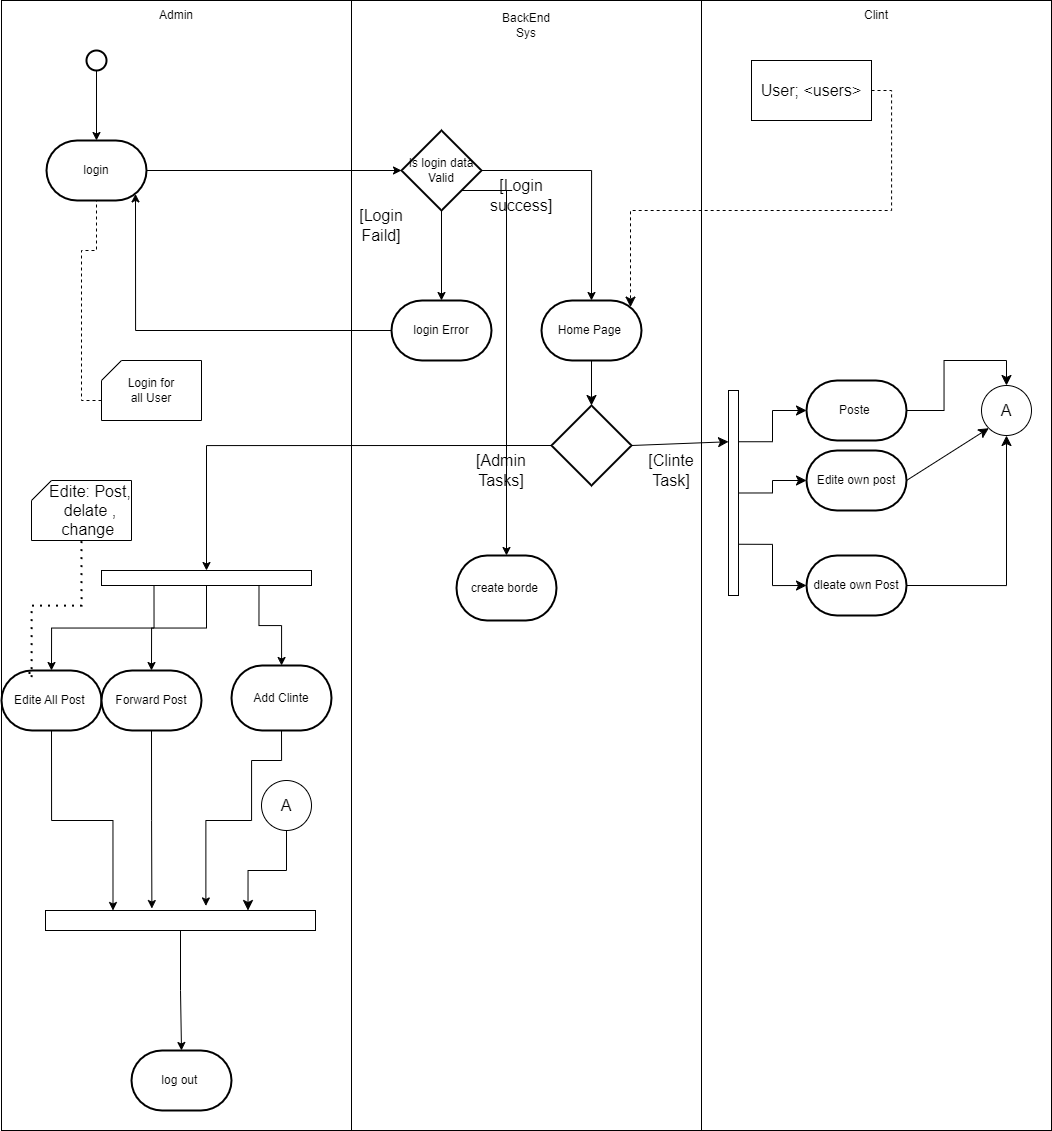

The diagram above was exported from draw.io. Its source (the exported page's mxGraphModel, read from the mxfile embedded in the PNG):
<mxGraphModel dx="1591" dy="722" grid="1" gridSize="10" guides="1" tooltips="1" connect="1" arrows="1" fold="1" page="1" pageScale="1" pageWidth="827" pageHeight="1169" math="0" shadow="0">
  <root>
    <mxCell id="WIyWlLk6GJQsqaUBKTNV-0" />
    <mxCell id="WIyWlLk6GJQsqaUBKTNV-1" parent="WIyWlLk6GJQsqaUBKTNV-0" />
    <mxCell id="7uOT9jKnNLwzftiPFJvM-2" value="" style="rounded=0;whiteSpace=wrap;html=1;" parent="WIyWlLk6GJQsqaUBKTNV-1" vertex="1">
      <mxGeometry x="800" y="30" width="350" height="1130" as="geometry" />
    </mxCell>
    <mxCell id="7uOT9jKnNLwzftiPFJvM-1" value="" style="rounded=0;whiteSpace=wrap;html=1;" parent="WIyWlLk6GJQsqaUBKTNV-1" vertex="1">
      <mxGeometry x="450" y="30" width="350" height="1130" as="geometry" />
    </mxCell>
    <mxCell id="7uOT9jKnNLwzftiPFJvM-0" value="" style="rounded=0;whiteSpace=wrap;html=1;" parent="WIyWlLk6GJQsqaUBKTNV-1" vertex="1">
      <mxGeometry x="100" y="30" width="350" height="1130" as="geometry" />
    </mxCell>
    <mxCell id="7uOT9jKnNLwzftiPFJvM-4" value="Admin" style="text;html=1;strokeColor=none;fillColor=none;align=center;verticalAlign=middle;whiteSpace=wrap;rounded=0;" parent="WIyWlLk6GJQsqaUBKTNV-1" vertex="1">
      <mxGeometry x="245" y="30" width="60" height="30" as="geometry" />
    </mxCell>
    <mxCell id="7uOT9jKnNLwzftiPFJvM-5" value="BackEnd Sys" style="text;html=1;strokeColor=none;fillColor=none;align=center;verticalAlign=middle;whiteSpace=wrap;rounded=0;" parent="WIyWlLk6GJQsqaUBKTNV-1" vertex="1">
      <mxGeometry x="595" y="40" width="60" height="30" as="geometry" />
    </mxCell>
    <mxCell id="7uOT9jKnNLwzftiPFJvM-6" value="Clint" style="text;html=1;strokeColor=none;fillColor=none;align=center;verticalAlign=middle;whiteSpace=wrap;rounded=0;" parent="WIyWlLk6GJQsqaUBKTNV-1" vertex="1">
      <mxGeometry x="945" y="30" width="60" height="30" as="geometry" />
    </mxCell>
    <mxCell id="7uOT9jKnNLwzftiPFJvM-14" style="edgeStyle=orthogonalEdgeStyle;rounded=0;orthogonalLoop=1;jettySize=auto;html=1;" parent="WIyWlLk6GJQsqaUBKTNV-1" source="7uOT9jKnNLwzftiPFJvM-12" target="7uOT9jKnNLwzftiPFJvM-13" edge="1">
      <mxGeometry relative="1" as="geometry" />
    </mxCell>
    <mxCell id="7uOT9jKnNLwzftiPFJvM-12" value="" style="strokeWidth=2;html=1;shape=mxgraph.flowchart.start_2;whiteSpace=wrap;" parent="WIyWlLk6GJQsqaUBKTNV-1" vertex="1">
      <mxGeometry x="185" y="80" width="20" height="20" as="geometry" />
    </mxCell>
    <mxCell id="7uOT9jKnNLwzftiPFJvM-25" value="" style="edgeStyle=orthogonalEdgeStyle;rounded=0;orthogonalLoop=1;jettySize=auto;html=1;" parent="WIyWlLk6GJQsqaUBKTNV-1" source="7uOT9jKnNLwzftiPFJvM-13" target="7uOT9jKnNLwzftiPFJvM-24" edge="1">
      <mxGeometry relative="1" as="geometry" />
    </mxCell>
    <mxCell id="7uOT9jKnNLwzftiPFJvM-13" value="login" style="strokeWidth=2;html=1;shape=mxgraph.flowchart.terminator;whiteSpace=wrap;" parent="WIyWlLk6GJQsqaUBKTNV-1" vertex="1">
      <mxGeometry x="145" y="170" width="100" height="60" as="geometry" />
    </mxCell>
    <mxCell id="7uOT9jKnNLwzftiPFJvM-18" value="" style="verticalLabelPosition=bottom;verticalAlign=top;html=1;shape=card;whiteSpace=wrap;size=20;arcSize=12;" parent="WIyWlLk6GJQsqaUBKTNV-1" vertex="1">
      <mxGeometry x="200" y="390" width="100" height="60" as="geometry" />
    </mxCell>
    <mxCell id="7uOT9jKnNLwzftiPFJvM-20" value="" style="endArrow=none;dashed=1;html=1;rounded=0;entryX=0.5;entryY=1;entryDx=0;entryDy=0;entryPerimeter=0;exitX=0;exitY=0;exitDx=0;exitDy=40;exitPerimeter=0;" parent="WIyWlLk6GJQsqaUBKTNV-1" source="7uOT9jKnNLwzftiPFJvM-18" target="7uOT9jKnNLwzftiPFJvM-13" edge="1">
      <mxGeometry width="50" height="50" relative="1" as="geometry">
        <mxPoint x="610" y="220" as="sourcePoint" />
        <mxPoint x="660" y="170" as="targetPoint" />
        <Array as="points">
          <mxPoint x="180" y="430" />
          <mxPoint x="180" y="320" />
          <mxPoint x="180" y="280" />
          <mxPoint x="195" y="280" />
        </Array>
      </mxGeometry>
    </mxCell>
    <mxCell id="7uOT9jKnNLwzftiPFJvM-22" value="Login for all User" style="text;html=1;strokeColor=none;fillColor=none;align=center;verticalAlign=middle;whiteSpace=wrap;rounded=0;" parent="WIyWlLk6GJQsqaUBKTNV-1" vertex="1">
      <mxGeometry x="220" y="405" width="60" height="30" as="geometry" />
    </mxCell>
    <mxCell id="7uOT9jKnNLwzftiPFJvM-27" value="" style="edgeStyle=orthogonalEdgeStyle;rounded=0;orthogonalLoop=1;jettySize=auto;html=1;entryX=0.5;entryY=0;entryDx=0;entryDy=0;entryPerimeter=0;" parent="WIyWlLk6GJQsqaUBKTNV-1" source="7uOT9jKnNLwzftiPFJvM-24" target="7uOT9jKnNLwzftiPFJvM-31" edge="1">
      <mxGeometry relative="1" as="geometry">
        <mxPoint x="539.9999999999998" y="330.0000000000001" as="targetPoint" />
      </mxGeometry>
    </mxCell>
    <mxCell id="dB5DgxwwyenRkYNWdNWl-59" style="edgeStyle=orthogonalEdgeStyle;rounded=0;orthogonalLoop=1;jettySize=auto;html=1;exitX=1;exitY=1;exitDx=0;exitDy=0;" edge="1" parent="WIyWlLk6GJQsqaUBKTNV-1" source="7uOT9jKnNLwzftiPFJvM-24" target="dB5DgxwwyenRkYNWdNWl-21">
      <mxGeometry relative="1" as="geometry">
        <Array as="points">
          <mxPoint x="605" y="220" />
        </Array>
      </mxGeometry>
    </mxCell>
    <mxCell id="7uOT9jKnNLwzftiPFJvM-24" value="Is login data Valid" style="rhombus;whiteSpace=wrap;html=1;strokeWidth=2;" parent="WIyWlLk6GJQsqaUBKTNV-1" vertex="1">
      <mxGeometry x="500" y="160" width="80" height="80" as="geometry" />
    </mxCell>
    <mxCell id="7uOT9jKnNLwzftiPFJvM-31" value="login Error" style="strokeWidth=2;html=1;shape=mxgraph.flowchart.terminator;whiteSpace=wrap;" parent="WIyWlLk6GJQsqaUBKTNV-1" vertex="1">
      <mxGeometry x="490" y="330" width="100" height="60" as="geometry" />
    </mxCell>
    <mxCell id="7uOT9jKnNLwzftiPFJvM-33" style="edgeStyle=orthogonalEdgeStyle;rounded=0;orthogonalLoop=1;jettySize=auto;html=1;entryX=0.89;entryY=0.89;entryDx=0;entryDy=0;entryPerimeter=0;" parent="WIyWlLk6GJQsqaUBKTNV-1" source="7uOT9jKnNLwzftiPFJvM-31" target="7uOT9jKnNLwzftiPFJvM-13" edge="1">
      <mxGeometry relative="1" as="geometry" />
    </mxCell>
    <mxCell id="dB5DgxwwyenRkYNWdNWl-1" value="[Login Faild]" style="text;html=1;strokeColor=none;fillColor=none;align=center;verticalAlign=middle;whiteSpace=wrap;rounded=0;fontSize=16;" vertex="1" parent="WIyWlLk6GJQsqaUBKTNV-1">
      <mxGeometry x="450" y="240" width="60" height="30" as="geometry" />
    </mxCell>
    <mxCell id="dB5DgxwwyenRkYNWdNWl-2" value="User; &amp;lt;users&amp;gt;" style="rounded=0;whiteSpace=wrap;html=1;fontSize=16;" vertex="1" parent="WIyWlLk6GJQsqaUBKTNV-1">
      <mxGeometry x="850" y="90" width="120" height="60" as="geometry" />
    </mxCell>
    <mxCell id="dB5DgxwwyenRkYNWdNWl-10" value="" style="edgeStyle=none;curved=1;rounded=0;orthogonalLoop=1;jettySize=auto;html=1;fontSize=12;startSize=8;endSize=8;" edge="1" parent="WIyWlLk6GJQsqaUBKTNV-1" source="dB5DgxwwyenRkYNWdNWl-3" target="dB5DgxwwyenRkYNWdNWl-9">
      <mxGeometry relative="1" as="geometry" />
    </mxCell>
    <mxCell id="dB5DgxwwyenRkYNWdNWl-3" value="Home Page&amp;nbsp;" style="strokeWidth=2;html=1;shape=mxgraph.flowchart.terminator;whiteSpace=wrap;" vertex="1" parent="WIyWlLk6GJQsqaUBKTNV-1">
      <mxGeometry x="640" y="330" width="100" height="60" as="geometry" />
    </mxCell>
    <mxCell id="dB5DgxwwyenRkYNWdNWl-7" value="" style="edgeStyle=orthogonalEdgeStyle;rounded=0;orthogonalLoop=1;jettySize=auto;html=1;entryX=0.5;entryY=0;entryDx=0;entryDy=0;entryPerimeter=0;exitX=1;exitY=0.5;exitDx=0;exitDy=0;" edge="1" parent="WIyWlLk6GJQsqaUBKTNV-1" source="7uOT9jKnNLwzftiPFJvM-24" target="dB5DgxwwyenRkYNWdNWl-3">
      <mxGeometry relative="1" as="geometry">
        <mxPoint x="550" y="340" as="targetPoint" />
        <mxPoint x="550" y="250" as="sourcePoint" />
      </mxGeometry>
    </mxCell>
    <mxCell id="dB5DgxwwyenRkYNWdNWl-8" value="[Login success]" style="text;html=1;strokeColor=none;fillColor=none;align=center;verticalAlign=middle;whiteSpace=wrap;rounded=0;fontSize=16;" vertex="1" parent="WIyWlLk6GJQsqaUBKTNV-1">
      <mxGeometry x="590" y="210" width="60" height="30" as="geometry" />
    </mxCell>
    <mxCell id="dB5DgxwwyenRkYNWdNWl-9" value="" style="rhombus;whiteSpace=wrap;html=1;strokeWidth=2;fontSize=16;" vertex="1" parent="WIyWlLk6GJQsqaUBKTNV-1">
      <mxGeometry x="650" y="435" width="80" height="80" as="geometry" />
    </mxCell>
    <mxCell id="dB5DgxwwyenRkYNWdNWl-15" value="[Admin Tasks]" style="text;html=1;strokeColor=none;fillColor=none;align=center;verticalAlign=middle;whiteSpace=wrap;rounded=0;fontSize=16;" vertex="1" parent="WIyWlLk6GJQsqaUBKTNV-1">
      <mxGeometry x="570" y="485" width="60" height="30" as="geometry" />
    </mxCell>
    <mxCell id="dB5DgxwwyenRkYNWdNWl-16" value="" style="edgeStyle=orthogonalEdgeStyle;rounded=0;orthogonalLoop=1;jettySize=auto;html=1;exitX=0;exitY=0.5;exitDx=0;exitDy=0;entryX=0.5;entryY=0;entryDx=0;entryDy=0;" edge="1" parent="WIyWlLk6GJQsqaUBKTNV-1" source="dB5DgxwwyenRkYNWdNWl-9" target="dB5DgxwwyenRkYNWdNWl-17">
      <mxGeometry relative="1" as="geometry">
        <mxPoint x="550" y="720" as="targetPoint" />
        <mxPoint x="550" y="250" as="sourcePoint" />
      </mxGeometry>
    </mxCell>
    <mxCell id="dB5DgxwwyenRkYNWdNWl-61" style="edgeStyle=orthogonalEdgeStyle;rounded=0;orthogonalLoop=1;jettySize=auto;html=1;exitX=0.75;exitY=1;exitDx=0;exitDy=0;" edge="1" parent="WIyWlLk6GJQsqaUBKTNV-1" source="dB5DgxwwyenRkYNWdNWl-17" target="dB5DgxwwyenRkYNWdNWl-60">
      <mxGeometry relative="1" as="geometry" />
    </mxCell>
    <mxCell id="dB5DgxwwyenRkYNWdNWl-17" value="" style="rounded=0;whiteSpace=wrap;html=1;fontSize=16;" vertex="1" parent="WIyWlLk6GJQsqaUBKTNV-1">
      <mxGeometry x="200" y="600" width="210" height="15" as="geometry" />
    </mxCell>
    <mxCell id="dB5DgxwwyenRkYNWdNWl-18" value="Edite All Post&amp;nbsp;" style="strokeWidth=2;html=1;shape=mxgraph.flowchart.terminator;whiteSpace=wrap;" vertex="1" parent="WIyWlLk6GJQsqaUBKTNV-1">
      <mxGeometry x="100" y="700" width="100" height="60" as="geometry" />
    </mxCell>
    <mxCell id="dB5DgxwwyenRkYNWdNWl-19" value="" style="edgeStyle=orthogonalEdgeStyle;rounded=0;orthogonalLoop=1;jettySize=auto;html=1;exitX=0.25;exitY=1;exitDx=0;exitDy=0;entryX=0.5;entryY=0;entryDx=0;entryDy=0;entryPerimeter=0;" edge="1" parent="WIyWlLk6GJQsqaUBKTNV-1" source="dB5DgxwwyenRkYNWdNWl-17" target="dB5DgxwwyenRkYNWdNWl-18">
      <mxGeometry relative="1" as="geometry">
        <mxPoint x="315" y="610" as="targetPoint" />
        <mxPoint x="660" y="485" as="sourcePoint" />
      </mxGeometry>
    </mxCell>
    <mxCell id="dB5DgxwwyenRkYNWdNWl-20" value="Forward Post" style="strokeWidth=2;html=1;shape=mxgraph.flowchart.terminator;whiteSpace=wrap;" vertex="1" parent="WIyWlLk6GJQsqaUBKTNV-1">
      <mxGeometry x="200" y="700" width="100" height="60" as="geometry" />
    </mxCell>
    <mxCell id="dB5DgxwwyenRkYNWdNWl-21" value="create borde&amp;nbsp;" style="strokeWidth=2;html=1;shape=mxgraph.flowchart.terminator;whiteSpace=wrap;" vertex="1" parent="WIyWlLk6GJQsqaUBKTNV-1">
      <mxGeometry x="555" y="585" width="100" height="65" as="geometry" />
    </mxCell>
    <mxCell id="dB5DgxwwyenRkYNWdNWl-22" value="" style="edgeStyle=orthogonalEdgeStyle;rounded=0;orthogonalLoop=1;jettySize=auto;html=1;exitX=0.5;exitY=1;exitDx=0;exitDy=0;entryX=0.5;entryY=0;entryDx=0;entryDy=0;entryPerimeter=0;" edge="1" parent="WIyWlLk6GJQsqaUBKTNV-1" source="dB5DgxwwyenRkYNWdNWl-17" target="dB5DgxwwyenRkYNWdNWl-20">
      <mxGeometry relative="1" as="geometry">
        <mxPoint x="182" y="710" as="targetPoint" />
        <mxPoint x="263" y="625" as="sourcePoint" />
      </mxGeometry>
    </mxCell>
    <mxCell id="dB5DgxwwyenRkYNWdNWl-24" value="" style="rounded=0;whiteSpace=wrap;html=1;fontSize=16;" vertex="1" parent="WIyWlLk6GJQsqaUBKTNV-1">
      <mxGeometry x="144" y="940" width="270" height="20" as="geometry" />
    </mxCell>
    <mxCell id="dB5DgxwwyenRkYNWdNWl-25" value="" style="edgeStyle=orthogonalEdgeStyle;rounded=0;orthogonalLoop=1;jettySize=auto;html=1;exitX=0.5;exitY=1;exitDx=0;exitDy=0;entryX=0.25;entryY=0;entryDx=0;entryDy=0;exitPerimeter=0;" edge="1" parent="WIyWlLk6GJQsqaUBKTNV-1" source="dB5DgxwwyenRkYNWdNWl-18" target="dB5DgxwwyenRkYNWdNWl-24">
      <mxGeometry relative="1" as="geometry">
        <mxPoint x="182" y="710" as="targetPoint" />
        <mxPoint x="263" y="625" as="sourcePoint" />
      </mxGeometry>
    </mxCell>
    <mxCell id="dB5DgxwwyenRkYNWdNWl-26" value="" style="edgeStyle=orthogonalEdgeStyle;rounded=0;orthogonalLoop=1;jettySize=auto;html=1;exitX=0.5;exitY=1;exitDx=0;exitDy=0;entryX=0.394;entryY=-0.098;entryDx=0;entryDy=0;exitPerimeter=0;entryPerimeter=0;" edge="1" parent="WIyWlLk6GJQsqaUBKTNV-1" source="dB5DgxwwyenRkYNWdNWl-20" target="dB5DgxwwyenRkYNWdNWl-24">
      <mxGeometry relative="1" as="geometry">
        <mxPoint x="221" y="950" as="targetPoint" />
        <mxPoint x="182" y="770" as="sourcePoint" />
      </mxGeometry>
    </mxCell>
    <mxCell id="dB5DgxwwyenRkYNWdNWl-29" value="log out&amp;nbsp;" style="strokeWidth=2;html=1;shape=mxgraph.flowchart.terminator;whiteSpace=wrap;" vertex="1" parent="WIyWlLk6GJQsqaUBKTNV-1">
      <mxGeometry x="230" y="1080" width="100" height="60" as="geometry" />
    </mxCell>
    <mxCell id="dB5DgxwwyenRkYNWdNWl-30" value="" style="edgeStyle=orthogonalEdgeStyle;rounded=0;orthogonalLoop=1;jettySize=auto;html=1;exitX=0.5;exitY=1;exitDx=0;exitDy=0;entryX=0.5;entryY=0;entryDx=0;entryDy=0;entryPerimeter=0;" edge="1" parent="WIyWlLk6GJQsqaUBKTNV-1" source="dB5DgxwwyenRkYNWdNWl-24" target="dB5DgxwwyenRkYNWdNWl-29">
      <mxGeometry relative="1" as="geometry">
        <mxPoint x="221" y="950" as="targetPoint" />
        <mxPoint x="182" y="770" as="sourcePoint" />
      </mxGeometry>
    </mxCell>
    <mxCell id="dB5DgxwwyenRkYNWdNWl-32" value="" style="edgeStyle=orthogonalEdgeStyle;rounded=0;orthogonalLoop=1;jettySize=auto;html=1;fontSize=12;startSize=8;endSize=8;entryX=0.75;entryY=0;entryDx=0;entryDy=0;" edge="1" parent="WIyWlLk6GJQsqaUBKTNV-1" source="dB5DgxwwyenRkYNWdNWl-31" target="dB5DgxwwyenRkYNWdNWl-24">
      <mxGeometry relative="1" as="geometry" />
    </mxCell>
    <mxCell id="dB5DgxwwyenRkYNWdNWl-31" value="A" style="ellipse;whiteSpace=wrap;html=1;aspect=fixed;fontSize=16;" vertex="1" parent="WIyWlLk6GJQsqaUBKTNV-1">
      <mxGeometry x="360" y="810" width="50" height="50" as="geometry" />
    </mxCell>
    <mxCell id="dB5DgxwwyenRkYNWdNWl-34" value="" style="verticalLabelPosition=bottom;verticalAlign=top;html=1;shape=card;whiteSpace=wrap;size=20;arcSize=12;fontSize=16;" vertex="1" parent="WIyWlLk6GJQsqaUBKTNV-1">
      <mxGeometry x="130" y="510" width="100" height="60" as="geometry" />
    </mxCell>
    <mxCell id="dB5DgxwwyenRkYNWdNWl-35" value="Edite: Post, delate , change&amp;nbsp;" style="text;html=1;strokeColor=none;fillColor=none;align=center;verticalAlign=middle;whiteSpace=wrap;rounded=0;fontSize=16;" vertex="1" parent="WIyWlLk6GJQsqaUBKTNV-1">
      <mxGeometry x="144" y="525" width="90" height="30" as="geometry" />
    </mxCell>
    <mxCell id="dB5DgxwwyenRkYNWdNWl-36" value="" style="endArrow=none;dashed=1;html=1;dashPattern=1 3;strokeWidth=2;rounded=0;fontSize=12;startSize=8;endSize=8;entryX=0.5;entryY=1;entryDx=0;entryDy=0;entryPerimeter=0;edgeStyle=orthogonalEdgeStyle;exitX=0.28;exitY=0.026;exitDx=0;exitDy=0;exitPerimeter=0;" edge="1" parent="WIyWlLk6GJQsqaUBKTNV-1" source="dB5DgxwwyenRkYNWdNWl-18" target="dB5DgxwwyenRkYNWdNWl-34">
      <mxGeometry width="50" height="50" relative="1" as="geometry">
        <mxPoint x="130" y="707" as="sourcePoint" />
        <mxPoint x="450" y="650" as="targetPoint" />
        <Array as="points">
          <mxPoint x="128" y="707" />
          <mxPoint x="130" y="707" />
          <mxPoint x="130" y="635" />
          <mxPoint x="180" y="635" />
        </Array>
      </mxGeometry>
    </mxCell>
    <mxCell id="dB5DgxwwyenRkYNWdNWl-37" value="" style="rounded=0;whiteSpace=wrap;html=1;fontSize=16;" vertex="1" parent="WIyWlLk6GJQsqaUBKTNV-1">
      <mxGeometry x="827" y="420" width="10" height="205" as="geometry" />
    </mxCell>
    <mxCell id="dB5DgxwwyenRkYNWdNWl-38" value="" style="edgeStyle=none;curved=1;rounded=0;orthogonalLoop=1;jettySize=auto;html=1;fontSize=12;startSize=8;endSize=8;exitX=1;exitY=0.5;exitDx=0;exitDy=0;entryX=0;entryY=0.25;entryDx=0;entryDy=0;" edge="1" parent="WIyWlLk6GJQsqaUBKTNV-1" source="dB5DgxwwyenRkYNWdNWl-9" target="dB5DgxwwyenRkYNWdNWl-37">
      <mxGeometry relative="1" as="geometry">
        <mxPoint x="700" y="400" as="sourcePoint" />
        <mxPoint x="700" y="445" as="targetPoint" />
      </mxGeometry>
    </mxCell>
    <mxCell id="dB5DgxwwyenRkYNWdNWl-39" value="[Clinte Task]" style="text;html=1;strokeColor=none;fillColor=none;align=center;verticalAlign=middle;whiteSpace=wrap;rounded=0;fontSize=16;" vertex="1" parent="WIyWlLk6GJQsqaUBKTNV-1">
      <mxGeometry x="740" y="485" width="60" height="30" as="geometry" />
    </mxCell>
    <mxCell id="dB5DgxwwyenRkYNWdNWl-44" style="edgeStyle=orthogonalEdgeStyle;rounded=0;orthogonalLoop=1;jettySize=auto;html=1;exitX=1;exitY=0.5;exitDx=0;exitDy=0;exitPerimeter=0;entryX=0.5;entryY=0;entryDx=0;entryDy=0;fontSize=12;startSize=8;endSize=8;" edge="1" parent="WIyWlLk6GJQsqaUBKTNV-1" source="dB5DgxwwyenRkYNWdNWl-41" target="dB5DgxwwyenRkYNWdNWl-43">
      <mxGeometry relative="1" as="geometry" />
    </mxCell>
    <mxCell id="dB5DgxwwyenRkYNWdNWl-41" value="Poste&amp;nbsp;" style="strokeWidth=2;html=1;shape=mxgraph.flowchart.terminator;whiteSpace=wrap;" vertex="1" parent="WIyWlLk6GJQsqaUBKTNV-1">
      <mxGeometry x="905" y="410" width="100" height="60" as="geometry" />
    </mxCell>
    <mxCell id="dB5DgxwwyenRkYNWdNWl-45" style="edgeStyle=orthogonalEdgeStyle;rounded=0;orthogonalLoop=1;jettySize=auto;html=1;exitX=1;exitY=0.5;exitDx=0;exitDy=0;exitPerimeter=0;entryX=0.5;entryY=1;entryDx=0;entryDy=0;fontSize=12;startSize=8;endSize=8;" edge="1" parent="WIyWlLk6GJQsqaUBKTNV-1" source="dB5DgxwwyenRkYNWdNWl-42" target="dB5DgxwwyenRkYNWdNWl-43">
      <mxGeometry relative="1" as="geometry" />
    </mxCell>
    <mxCell id="dB5DgxwwyenRkYNWdNWl-42" value="dleate own Post" style="strokeWidth=2;html=1;shape=mxgraph.flowchart.terminator;whiteSpace=wrap;" vertex="1" parent="WIyWlLk6GJQsqaUBKTNV-1">
      <mxGeometry x="905" y="585" width="100" height="60" as="geometry" />
    </mxCell>
    <mxCell id="dB5DgxwwyenRkYNWdNWl-43" value="A" style="ellipse;whiteSpace=wrap;html=1;aspect=fixed;fontSize=16;" vertex="1" parent="WIyWlLk6GJQsqaUBKTNV-1">
      <mxGeometry x="1080" y="415" width="50" height="50" as="geometry" />
    </mxCell>
    <mxCell id="dB5DgxwwyenRkYNWdNWl-46" style="edgeStyle=orthogonalEdgeStyle;rounded=0;orthogonalLoop=1;jettySize=auto;html=1;exitX=1;exitY=0.25;exitDx=0;exitDy=0;entryX=0;entryY=0.5;entryDx=0;entryDy=0;entryPerimeter=0;fontSize=12;startSize=8;endSize=8;" edge="1" parent="WIyWlLk6GJQsqaUBKTNV-1" source="dB5DgxwwyenRkYNWdNWl-37" target="dB5DgxwwyenRkYNWdNWl-41">
      <mxGeometry relative="1" as="geometry" />
    </mxCell>
    <mxCell id="dB5DgxwwyenRkYNWdNWl-47" style="edgeStyle=orthogonalEdgeStyle;rounded=0;orthogonalLoop=1;jettySize=auto;html=1;exitX=1;exitY=0.75;exitDx=0;exitDy=0;entryX=0;entryY=0.5;entryDx=0;entryDy=0;entryPerimeter=0;fontSize=12;startSize=8;endSize=8;" edge="1" parent="WIyWlLk6GJQsqaUBKTNV-1" source="dB5DgxwwyenRkYNWdNWl-37" target="dB5DgxwwyenRkYNWdNWl-42">
      <mxGeometry relative="1" as="geometry" />
    </mxCell>
    <mxCell id="dB5DgxwwyenRkYNWdNWl-49" style="edgeStyle=none;curved=1;rounded=0;orthogonalLoop=1;jettySize=auto;html=1;exitX=1;exitY=0.5;exitDx=0;exitDy=0;exitPerimeter=0;entryX=0;entryY=1;entryDx=0;entryDy=0;fontSize=12;startSize=8;endSize=8;" edge="1" parent="WIyWlLk6GJQsqaUBKTNV-1" source="dB5DgxwwyenRkYNWdNWl-48" target="dB5DgxwwyenRkYNWdNWl-43">
      <mxGeometry relative="1" as="geometry" />
    </mxCell>
    <mxCell id="dB5DgxwwyenRkYNWdNWl-48" value="Edite own post" style="strokeWidth=2;html=1;shape=mxgraph.flowchart.terminator;whiteSpace=wrap;" vertex="1" parent="WIyWlLk6GJQsqaUBKTNV-1">
      <mxGeometry x="905" y="480" width="100" height="60" as="geometry" />
    </mxCell>
    <mxCell id="dB5DgxwwyenRkYNWdNWl-52" style="edgeStyle=orthogonalEdgeStyle;rounded=0;orthogonalLoop=1;jettySize=auto;html=1;exitX=1;exitY=0.5;exitDx=0;exitDy=0;entryX=0.89;entryY=0.11;entryDx=0;entryDy=0;entryPerimeter=0;fontSize=12;startSize=8;endSize=8;dashed=1;" edge="1" parent="WIyWlLk6GJQsqaUBKTNV-1" source="dB5DgxwwyenRkYNWdNWl-2" target="dB5DgxwwyenRkYNWdNWl-3">
      <mxGeometry relative="1" as="geometry" />
    </mxCell>
    <mxCell id="dB5DgxwwyenRkYNWdNWl-53" style="edgeStyle=orthogonalEdgeStyle;rounded=0;orthogonalLoop=1;jettySize=auto;html=1;exitX=1;exitY=0.5;exitDx=0;exitDy=0;entryX=0;entryY=0.5;entryDx=0;entryDy=0;entryPerimeter=0;fontSize=12;startSize=8;endSize=8;" edge="1" parent="WIyWlLk6GJQsqaUBKTNV-1" source="dB5DgxwwyenRkYNWdNWl-37" target="dB5DgxwwyenRkYNWdNWl-48">
      <mxGeometry relative="1" as="geometry" />
    </mxCell>
    <mxCell id="dB5DgxwwyenRkYNWdNWl-60" value="Add Clinte" style="strokeWidth=2;html=1;shape=mxgraph.flowchart.terminator;whiteSpace=wrap;" vertex="1" parent="WIyWlLk6GJQsqaUBKTNV-1">
      <mxGeometry x="330" y="695" width="100" height="65" as="geometry" />
    </mxCell>
    <mxCell id="dB5DgxwwyenRkYNWdNWl-62" style="edgeStyle=orthogonalEdgeStyle;rounded=0;orthogonalLoop=1;jettySize=auto;html=1;exitX=0.5;exitY=1;exitDx=0;exitDy=0;exitPerimeter=0;entryX=0.594;entryY=-0.228;entryDx=0;entryDy=0;entryPerimeter=0;" edge="1" parent="WIyWlLk6GJQsqaUBKTNV-1" source="dB5DgxwwyenRkYNWdNWl-60" target="dB5DgxwwyenRkYNWdNWl-24">
      <mxGeometry relative="1" as="geometry">
        <Array as="points">
          <mxPoint x="380" y="790" />
          <mxPoint x="350" y="790" />
          <mxPoint x="350" y="850" />
          <mxPoint x="304" y="850" />
        </Array>
      </mxGeometry>
    </mxCell>
  </root>
</mxGraphModel>